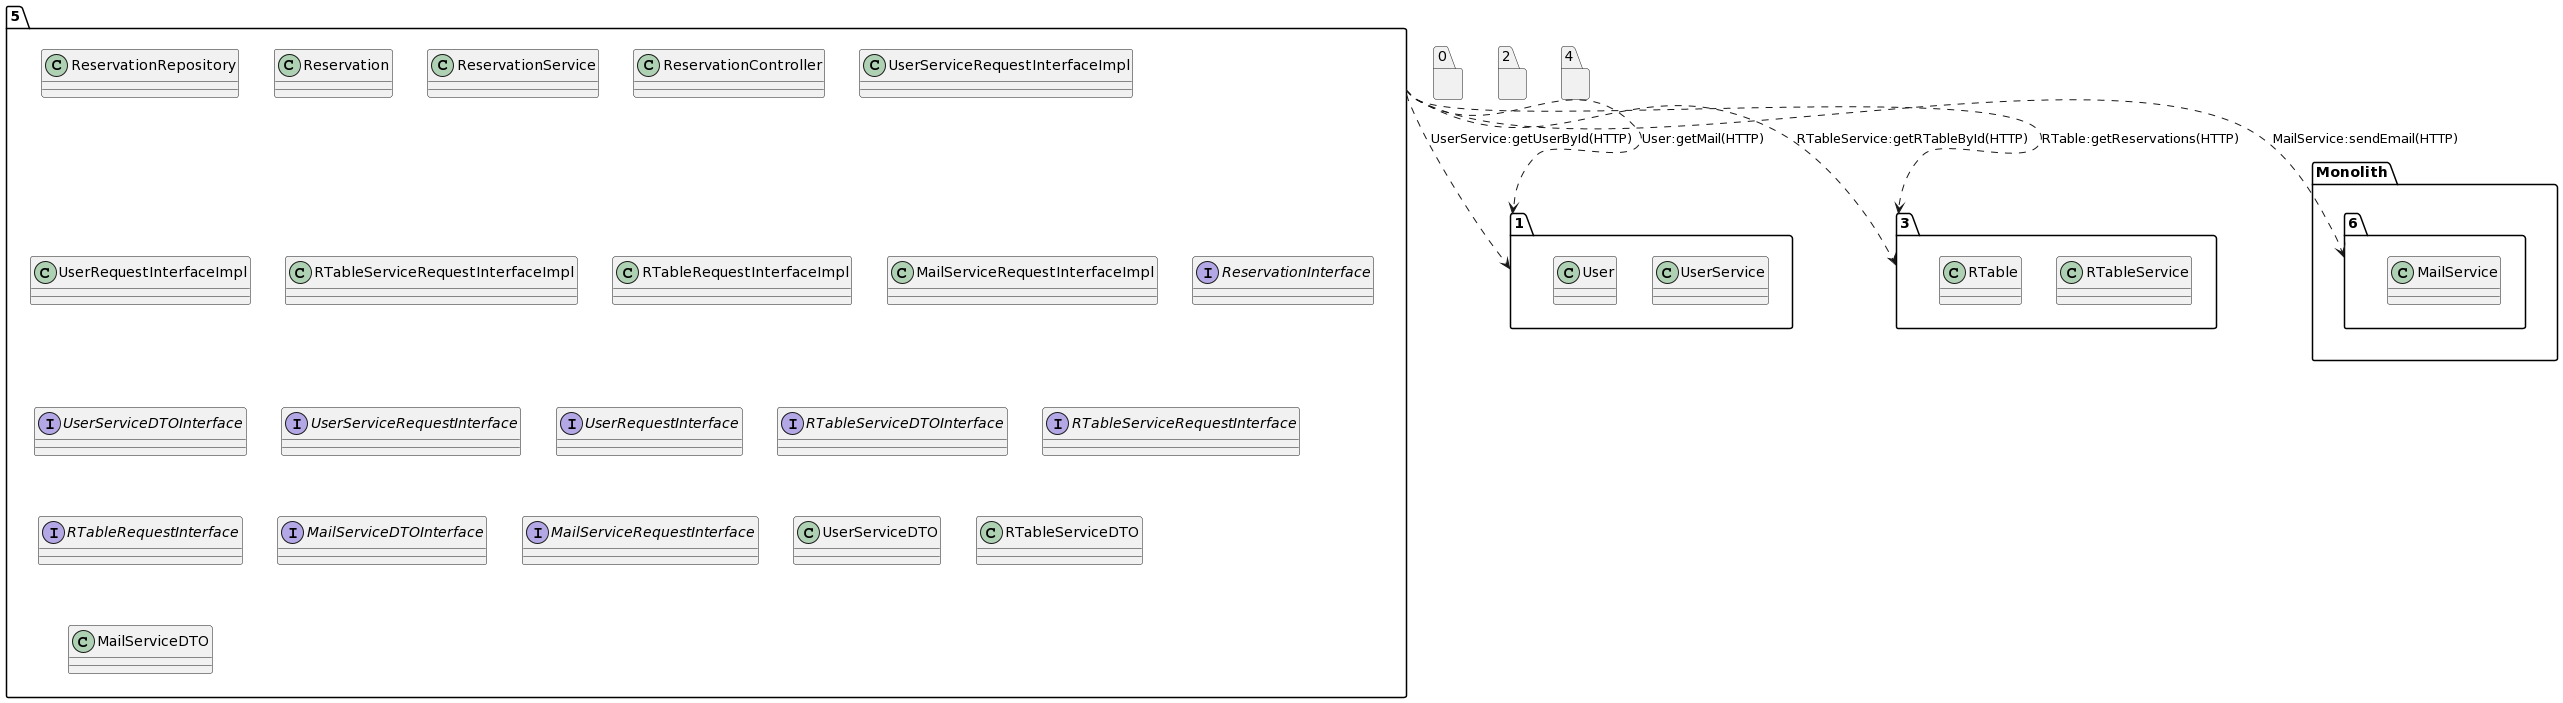

The diagram above was rendered by PlantUML. Its source (embedded in the PNG):
@startuml
package "5"{
class ReservationRepository
class Reservation
class ReservationService
class ReservationController
class UserServiceRequestInterfaceImpl
class UserRequestInterfaceImpl
class RTableServiceRequestInterfaceImpl
class RTableRequestInterfaceImpl
class MailServiceRequestInterfaceImpl
interface ReservationInterface
interface UserServiceDTOInterface
interface UserServiceRequestInterface
interface UserRequestInterface
interface RTableServiceDTOInterface
interface RTableServiceRequestInterface
interface RTableRequestInterface
interface MailServiceDTOInterface
interface MailServiceRequestInterface
class UserServiceDTO
class RTableServiceDTO
class MailServiceDTO
}
package "0"{
}
package "1"{
class UserService
class User
}
package "2"{
}
package "3"{
class RTableService
class RTable
}
package "4"{
}
package "Monolith" {
package "6"{
class MailService
}
}
"5"..>"1":UserService:getUserById(HTTP)
"5"..>"1":User:getMail(HTTP)
"5"..>"3":RTableService:getRTableById(HTTP)
"5"..>"3":RTable:getReservations(HTTP)
"5"..>"6":MailService:sendEmail(HTTP)
@enduml